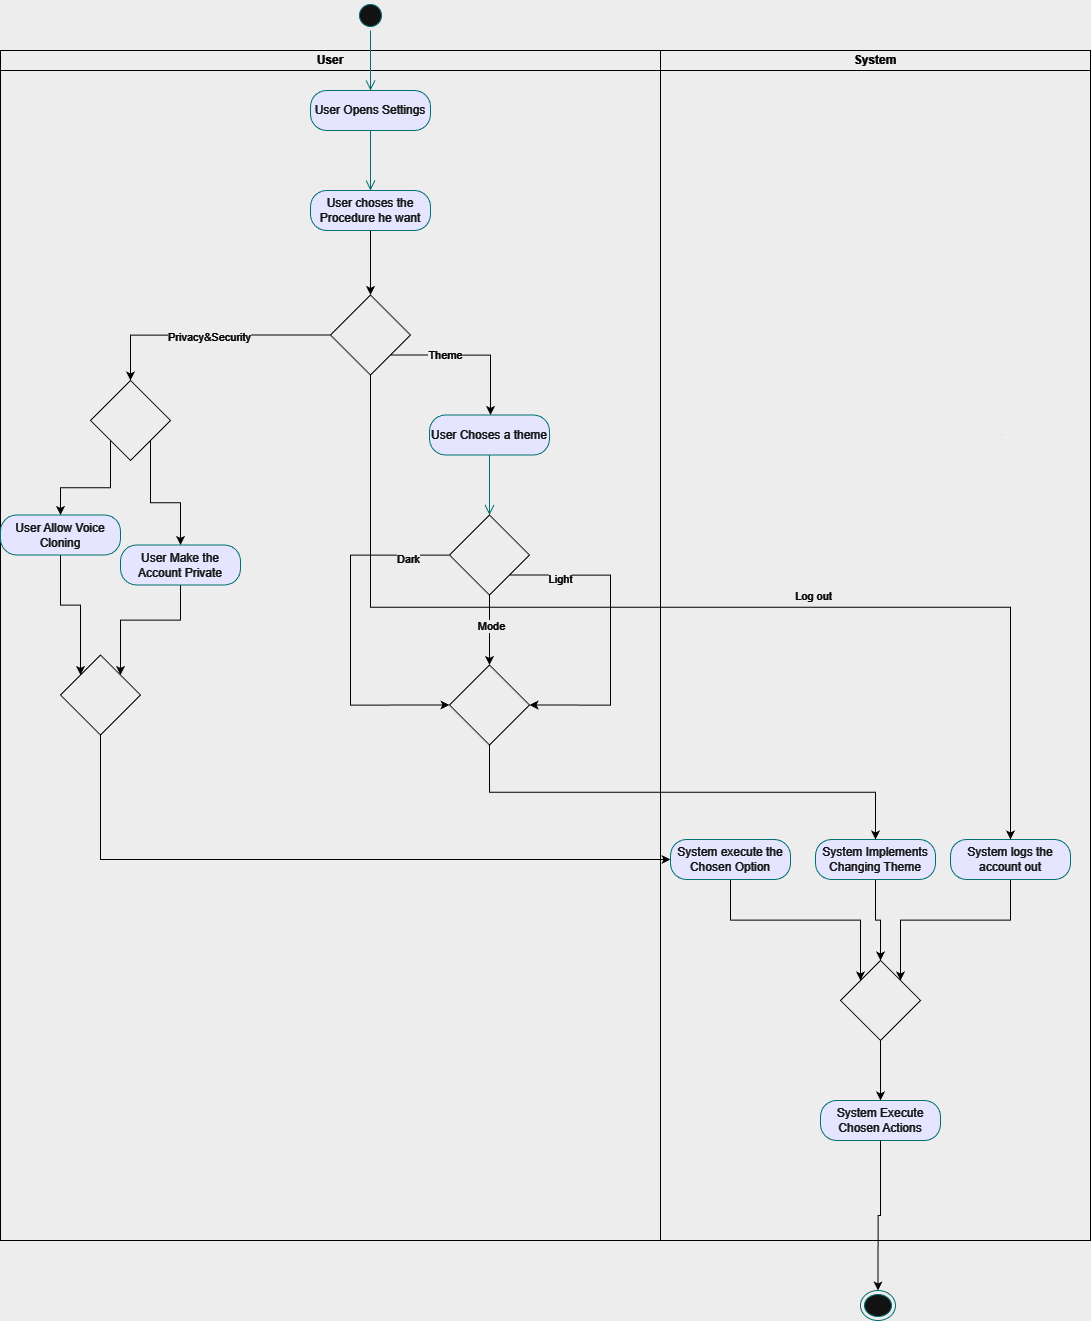

The diagram above was exported from draw.io. Its source (the exported page's mxGraphModel, read from the mxfile embedded in the PNG):
<mxGraphModel dx="3738" dy="1070" grid="1" gridSize="10" guides="1" tooltips="1" connect="1" arrows="1" fold="1" page="1" pageScale="1" pageWidth="827" pageHeight="1169" math="0" shadow="0">
  <root>
    <mxCell id="0" />
    <mxCell id="1" parent="0" />
    <mxCell id="FpgYygcdhLOF8Vcla0PO-4" parent="1" style="swimlane;startSize=20;whiteSpace=wrap;html=1;" value="User" vertex="1">
      <mxGeometry height="1190" width="660" x="-1160" y="340" as="geometry" />
    </mxCell>
    <mxCell id="JD6KI2B8zXRMALY-7Tdx-3" parent="FpgYygcdhLOF8Vcla0PO-4" style="ellipse;html=1;shape=startState;fillColor=#000000;strokeColor=#ff0000;" value="" vertex="1">
      <mxGeometry height="30" width="30" x="355" y="-50" as="geometry" />
    </mxCell>
    <mxCell id="JD6KI2B8zXRMALY-7Tdx-4" edge="1" parent="FpgYygcdhLOF8Vcla0PO-4" source="JD6KI2B8zXRMALY-7Tdx-3" style="edgeStyle=orthogonalEdgeStyle;html=1;verticalAlign=bottom;endArrow=open;endSize=8;strokeColor=#ff0000;rounded=0;" value="">
      <mxGeometry relative="1" as="geometry">
        <mxPoint x="370" y="40" as="targetPoint" />
      </mxGeometry>
    </mxCell>
    <mxCell id="JD6KI2B8zXRMALY-7Tdx-5" parent="FpgYygcdhLOF8Vcla0PO-4" style="rounded=1;whiteSpace=wrap;html=1;arcSize=40;fontColor=#000000;fillColor=#ffffc0;strokeColor=#ff0000;" value="User Opens Settings" vertex="1">
      <mxGeometry height="40" width="120" x="310" y="40" as="geometry" />
    </mxCell>
    <mxCell id="JD6KI2B8zXRMALY-7Tdx-6" edge="1" parent="FpgYygcdhLOF8Vcla0PO-4" source="JD6KI2B8zXRMALY-7Tdx-5" style="edgeStyle=orthogonalEdgeStyle;html=1;verticalAlign=bottom;endArrow=open;endSize=8;strokeColor=#ff0000;rounded=0;" value="">
      <mxGeometry relative="1" as="geometry">
        <mxPoint x="370" y="140" as="targetPoint" />
      </mxGeometry>
    </mxCell>
    <mxCell id="FpgYygcdhLOF8Vcla0PO-18" edge="1" parent="FpgYygcdhLOF8Vcla0PO-4" source="JD6KI2B8zXRMALY-7Tdx-17" style="edgeStyle=orthogonalEdgeStyle;rounded=0;orthogonalLoop=1;jettySize=auto;html=1;exitX=0.5;exitY=1;exitDx=0;exitDy=0;entryX=0.5;entryY=0;entryDx=0;entryDy=0;" target="JD6KI2B8zXRMALY-7Tdx-7">
      <mxGeometry relative="1" as="geometry" />
    </mxCell>
    <mxCell id="JD6KI2B8zXRMALY-7Tdx-17" parent="FpgYygcdhLOF8Vcla0PO-4" style="rounded=1;whiteSpace=wrap;html=1;arcSize=40;fontColor=#000000;fillColor=#ffffc0;strokeColor=#ff0000;" value="User choses the Procedure he want" vertex="1">
      <mxGeometry height="40" width="120" x="310" y="140" as="geometry" />
    </mxCell>
    <mxCell id="JD6KI2B8zXRMALY-7Tdx-8" edge="1" parent="FpgYygcdhLOF8Vcla0PO-4" source="JD6KI2B8zXRMALY-7Tdx-7" style="edgeStyle=orthogonalEdgeStyle;rounded=0;orthogonalLoop=1;jettySize=auto;html=1;exitX=1;exitY=1;exitDx=0;exitDy=0;entryX=0.5;entryY=0;entryDx=0;entryDy=0;">
      <mxGeometry relative="1" as="geometry">
        <mxPoint x="490" y="364.5" as="targetPoint" />
      </mxGeometry>
    </mxCell>
    <mxCell id="JD6KI2B8zXRMALY-7Tdx-15" connectable="0" parent="JD6KI2B8zXRMALY-7Tdx-8" style="edgeLabel;html=1;align=center;verticalAlign=middle;resizable=0;points=[];" value="Theme" vertex="1">
      <mxGeometry relative="1" x="-0.3325" y="1" as="geometry">
        <mxPoint as="offset" />
      </mxGeometry>
    </mxCell>
    <mxCell id="JD6KI2B8zXRMALY-7Tdx-22" edge="1" parent="FpgYygcdhLOF8Vcla0PO-4" source="JD6KI2B8zXRMALY-7Tdx-7" style="edgeStyle=orthogonalEdgeStyle;rounded=0;orthogonalLoop=1;jettySize=auto;html=1;exitX=0;exitY=0.5;exitDx=0;exitDy=0;entryX=0.5;entryY=0;entryDx=0;entryDy=0;" target="JD6KI2B8zXRMALY-7Tdx-37">
      <mxGeometry relative="1" as="geometry">
        <Array as="points">
          <mxPoint x="130" y="285" />
        </Array>
        <mxPoint x="170" y="364.5" as="targetPoint" />
      </mxGeometry>
    </mxCell>
    <mxCell id="JD6KI2B8zXRMALY-7Tdx-23" connectable="0" parent="JD6KI2B8zXRMALY-7Tdx-22" style="edgeLabel;html=1;align=center;verticalAlign=middle;resizable=0;points=[];" value="Privacy&amp;amp;Security" vertex="1">
      <mxGeometry relative="1" x="-0.0117" y="1" as="geometry">
        <mxPoint as="offset" />
      </mxGeometry>
    </mxCell>
    <mxCell id="JD6KI2B8zXRMALY-7Tdx-7" parent="FpgYygcdhLOF8Vcla0PO-4" style="rhombus;whiteSpace=wrap;html=1;" value="" vertex="1">
      <mxGeometry height="80" width="80" x="330" y="244.5" as="geometry" />
    </mxCell>
    <mxCell id="JD6KI2B8zXRMALY-7Tdx-24" parent="FpgYygcdhLOF8Vcla0PO-4" style="rounded=1;whiteSpace=wrap;html=1;arcSize=40;fontColor=#000000;fillColor=#ffffc0;strokeColor=#ff0000;" value="User Choses a theme" vertex="1">
      <mxGeometry height="40" width="120" x="429" y="364.5" as="geometry" />
    </mxCell>
    <mxCell id="JD6KI2B8zXRMALY-7Tdx-25" edge="1" parent="FpgYygcdhLOF8Vcla0PO-4" source="JD6KI2B8zXRMALY-7Tdx-24" style="edgeStyle=orthogonalEdgeStyle;html=1;verticalAlign=bottom;endArrow=open;endSize=8;strokeColor=#ff0000;rounded=0;" value="">
      <mxGeometry relative="1" as="geometry">
        <mxPoint x="489" y="464.5" as="targetPoint" />
      </mxGeometry>
    </mxCell>
    <mxCell id="JD6KI2B8zXRMALY-7Tdx-27" edge="1" parent="FpgYygcdhLOF8Vcla0PO-4" source="JD6KI2B8zXRMALY-7Tdx-26" style="edgeStyle=orthogonalEdgeStyle;rounded=0;orthogonalLoop=1;jettySize=auto;html=1;exitX=1;exitY=1;exitDx=0;exitDy=0;entryX=1;entryY=0.5;entryDx=0;entryDy=0;" target="JD6KI2B8zXRMALY-7Tdx-30">
      <mxGeometry relative="1" as="geometry">
        <Array as="points">
          <mxPoint x="610" y="524.5" />
          <mxPoint x="610" y="654.5" />
        </Array>
        <mxPoint x="610" y="624.5" as="targetPoint" />
      </mxGeometry>
    </mxCell>
    <mxCell id="JD6KI2B8zXRMALY-7Tdx-33" connectable="0" parent="JD6KI2B8zXRMALY-7Tdx-27" style="edgeLabel;html=1;align=center;verticalAlign=middle;resizable=0;points=[];" value="Light" vertex="1">
      <mxGeometry relative="1" x="-0.6833" y="-3" as="geometry">
        <mxPoint as="offset" />
      </mxGeometry>
    </mxCell>
    <mxCell id="JD6KI2B8zXRMALY-7Tdx-28" edge="1" parent="FpgYygcdhLOF8Vcla0PO-4" source="JD6KI2B8zXRMALY-7Tdx-26" style="edgeStyle=orthogonalEdgeStyle;rounded=0;orthogonalLoop=1;jettySize=auto;html=1;exitX=0;exitY=1;exitDx=0;exitDy=0;entryX=0;entryY=0.5;entryDx=0;entryDy=0;" target="JD6KI2B8zXRMALY-7Tdx-30">
      <mxGeometry relative="1" as="geometry">
        <Array as="points">
          <mxPoint x="469" y="504.5" />
          <mxPoint x="350" y="504.5" />
          <mxPoint x="350" y="654.5" />
        </Array>
        <mxPoint x="370" y="624.5" as="targetPoint" />
      </mxGeometry>
    </mxCell>
    <mxCell id="JD6KI2B8zXRMALY-7Tdx-34" connectable="0" parent="JD6KI2B8zXRMALY-7Tdx-28" style="edgeLabel;html=1;align=center;verticalAlign=middle;resizable=0;points=[];" value="Dark" vertex="1">
      <mxGeometry relative="1" x="-0.5742" y="3" as="geometry">
        <mxPoint as="offset" />
      </mxGeometry>
    </mxCell>
    <mxCell id="JD6KI2B8zXRMALY-7Tdx-32" edge="1" parent="FpgYygcdhLOF8Vcla0PO-4" source="JD6KI2B8zXRMALY-7Tdx-26" style="edgeStyle=orthogonalEdgeStyle;rounded=0;orthogonalLoop=1;jettySize=auto;html=1;exitX=0.5;exitY=1;exitDx=0;exitDy=0;" target="JD6KI2B8zXRMALY-7Tdx-30">
      <mxGeometry relative="1" as="geometry" />
    </mxCell>
    <mxCell id="JD6KI2B8zXRMALY-7Tdx-35" connectable="0" parent="JD6KI2B8zXRMALY-7Tdx-32" style="edgeLabel;html=1;align=center;verticalAlign=middle;resizable=0;points=[];" value="Mode" vertex="1">
      <mxGeometry relative="1" x="-0.12" y="1" as="geometry">
        <mxPoint as="offset" />
      </mxGeometry>
    </mxCell>
    <mxCell id="JD6KI2B8zXRMALY-7Tdx-26" parent="FpgYygcdhLOF8Vcla0PO-4" style="rhombus;whiteSpace=wrap;html=1;" value="" vertex="1">
      <mxGeometry height="80" width="80" x="449" y="464.5" as="geometry" />
    </mxCell>
    <mxCell id="JD6KI2B8zXRMALY-7Tdx-30" parent="FpgYygcdhLOF8Vcla0PO-4" style="rhombus;whiteSpace=wrap;html=1;" value="" vertex="1">
      <mxGeometry height="80" width="80" x="449" y="614.5" as="geometry" />
    </mxCell>
    <mxCell id="FpgYygcdhLOF8Vcla0PO-6" edge="1" parent="FpgYygcdhLOF8Vcla0PO-4" source="JD6KI2B8zXRMALY-7Tdx-37" style="edgeStyle=orthogonalEdgeStyle;rounded=0;orthogonalLoop=1;jettySize=auto;html=1;exitX=1;exitY=1;exitDx=0;exitDy=0;entryX=0.5;entryY=0;entryDx=0;entryDy=0;" target="JD6KI2B8zXRMALY-7Tdx-40">
      <mxGeometry relative="1" as="geometry" />
    </mxCell>
    <mxCell id="FpgYygcdhLOF8Vcla0PO-7" edge="1" parent="FpgYygcdhLOF8Vcla0PO-4" source="JD6KI2B8zXRMALY-7Tdx-37" style="edgeStyle=orthogonalEdgeStyle;rounded=0;orthogonalLoop=1;jettySize=auto;html=1;exitX=0;exitY=1;exitDx=0;exitDy=0;entryX=0.5;entryY=0;entryDx=0;entryDy=0;" target="JD6KI2B8zXRMALY-7Tdx-42">
      <mxGeometry relative="1" as="geometry" />
    </mxCell>
    <mxCell id="JD6KI2B8zXRMALY-7Tdx-37" parent="FpgYygcdhLOF8Vcla0PO-4" style="rhombus;whiteSpace=wrap;html=1;" value="" vertex="1">
      <mxGeometry height="80" width="80" x="90" y="330" as="geometry" />
    </mxCell>
    <mxCell id="JD6KI2B8zXRMALY-7Tdx-45" edge="1" parent="FpgYygcdhLOF8Vcla0PO-4" source="JD6KI2B8zXRMALY-7Tdx-40" style="edgeStyle=orthogonalEdgeStyle;rounded=0;orthogonalLoop=1;jettySize=auto;html=1;exitX=0.5;exitY=1;exitDx=0;exitDy=0;entryX=1;entryY=0;entryDx=0;entryDy=0;" target="JD6KI2B8zXRMALY-7Tdx-44">
      <mxGeometry relative="1" as="geometry" />
    </mxCell>
    <mxCell id="JD6KI2B8zXRMALY-7Tdx-40" parent="FpgYygcdhLOF8Vcla0PO-4" style="rounded=1;whiteSpace=wrap;html=1;arcSize=40;fontColor=#000000;fillColor=#ffffc0;strokeColor=#ff0000;" value="User Make the Account Private" vertex="1">
      <mxGeometry height="40" width="120" x="120" y="494.5" as="geometry" />
    </mxCell>
    <mxCell id="JD6KI2B8zXRMALY-7Tdx-44" parent="FpgYygcdhLOF8Vcla0PO-4" style="rhombus;whiteSpace=wrap;html=1;" value="" vertex="1">
      <mxGeometry height="80" width="80" x="60" y="604.5" as="geometry" />
    </mxCell>
    <mxCell id="FpgYygcdhLOF8Vcla0PO-8" edge="1" parent="FpgYygcdhLOF8Vcla0PO-4" source="JD6KI2B8zXRMALY-7Tdx-42" style="edgeStyle=orthogonalEdgeStyle;rounded=0;orthogonalLoop=1;jettySize=auto;html=1;exitX=0.5;exitY=1;exitDx=0;exitDy=0;entryX=0;entryY=0;entryDx=0;entryDy=0;" target="JD6KI2B8zXRMALY-7Tdx-44">
      <mxGeometry relative="1" as="geometry" />
    </mxCell>
    <mxCell id="JD6KI2B8zXRMALY-7Tdx-42" parent="FpgYygcdhLOF8Vcla0PO-4" style="rounded=1;whiteSpace=wrap;html=1;arcSize=40;fontColor=#000000;fillColor=#ffffc0;strokeColor=#ff0000;" value="User Allow Voice Cloning" vertex="1">
      <mxGeometry height="40" width="120" y="464.5" as="geometry" />
    </mxCell>
    <mxCell id="FpgYygcdhLOF8Vcla0PO-5" parent="1" style="swimlane;startSize=20;whiteSpace=wrap;html=1;" value="System" vertex="1">
      <mxGeometry height="1190" width="430" x="-500" y="340" as="geometry" />
    </mxCell>
    <mxCell id="FpgYygcdhLOF8Vcla0PO-11" edge="1" parent="FpgYygcdhLOF8Vcla0PO-5" source="JD6KI2B8zXRMALY-7Tdx-12" style="edgeStyle=orthogonalEdgeStyle;rounded=0;orthogonalLoop=1;jettySize=auto;html=1;exitX=0.5;exitY=1;exitDx=0;exitDy=0;entryX=1;entryY=0;entryDx=0;entryDy=0;" target="FpgYygcdhLOF8Vcla0PO-9">
      <mxGeometry relative="1" as="geometry" />
    </mxCell>
    <mxCell id="JD6KI2B8zXRMALY-7Tdx-12" parent="FpgYygcdhLOF8Vcla0PO-5" style="rounded=1;whiteSpace=wrap;html=1;arcSize=40;fontColor=#000000;fillColor=#ffffc0;strokeColor=#ff0000;" value="System logs the account out" vertex="1">
      <mxGeometry height="40" width="120" x="290" y="789" as="geometry" />
    </mxCell>
    <mxCell id="FpgYygcdhLOF8Vcla0PO-10" edge="1" parent="FpgYygcdhLOF8Vcla0PO-5" source="JD6KI2B8zXRMALY-7Tdx-9" style="edgeStyle=orthogonalEdgeStyle;rounded=0;orthogonalLoop=1;jettySize=auto;html=1;exitX=0.5;exitY=1;exitDx=0;exitDy=0;entryX=0.5;entryY=0;entryDx=0;entryDy=0;" target="FpgYygcdhLOF8Vcla0PO-9">
      <mxGeometry relative="1" as="geometry" />
    </mxCell>
    <mxCell id="JD6KI2B8zXRMALY-7Tdx-9" parent="FpgYygcdhLOF8Vcla0PO-5" style="rounded=1;whiteSpace=wrap;html=1;arcSize=40;fontColor=#000000;fillColor=#ffffc0;strokeColor=#ff0000;" value="System Implements&lt;div&gt;Changing Theme&lt;/div&gt;" vertex="1">
      <mxGeometry height="40" width="120" x="155" y="789" as="geometry" />
    </mxCell>
    <mxCell id="FpgYygcdhLOF8Vcla0PO-12" edge="1" parent="FpgYygcdhLOF8Vcla0PO-5" source="JD6KI2B8zXRMALY-7Tdx-46" style="edgeStyle=orthogonalEdgeStyle;rounded=0;orthogonalLoop=1;jettySize=auto;html=1;exitX=0.5;exitY=1;exitDx=0;exitDy=0;entryX=0;entryY=0;entryDx=0;entryDy=0;" target="FpgYygcdhLOF8Vcla0PO-9">
      <mxGeometry relative="1" as="geometry" />
    </mxCell>
    <mxCell id="JD6KI2B8zXRMALY-7Tdx-46" parent="FpgYygcdhLOF8Vcla0PO-5" style="rounded=1;whiteSpace=wrap;html=1;arcSize=40;fontColor=#000000;fillColor=#ffffc0;strokeColor=#ff0000;" value="System execute the&lt;div&gt;Chosen Option&lt;/div&gt;" vertex="1">
      <mxGeometry height="40" width="120" x="10" y="789" as="geometry" />
    </mxCell>
    <mxCell id="FpgYygcdhLOF8Vcla0PO-15" edge="1" parent="FpgYygcdhLOF8Vcla0PO-5" source="FpgYygcdhLOF8Vcla0PO-9" style="edgeStyle=orthogonalEdgeStyle;rounded=0;orthogonalLoop=1;jettySize=auto;html=1;exitX=0.5;exitY=1;exitDx=0;exitDy=0;entryX=0.5;entryY=0;entryDx=0;entryDy=0;" target="JD6KI2B8zXRMALY-7Tdx-51">
      <mxGeometry relative="1" as="geometry" />
    </mxCell>
    <mxCell id="FpgYygcdhLOF8Vcla0PO-9" parent="FpgYygcdhLOF8Vcla0PO-5" style="rhombus;whiteSpace=wrap;html=1;" value="" vertex="1">
      <mxGeometry height="80" width="80" x="180" y="910" as="geometry" />
    </mxCell>
    <mxCell id="JD6KI2B8zXRMALY-7Tdx-51" parent="FpgYygcdhLOF8Vcla0PO-5" style="rounded=1;whiteSpace=wrap;html=1;arcSize=40;fontColor=#000000;fillColor=#ffffc0;strokeColor=#ff0000;" value="System Execute Chosen Actions" vertex="1">
      <mxGeometry height="40" width="120" x="160" y="1050" as="geometry" />
    </mxCell>
    <mxCell id="JD6KI2B8zXRMALY-7Tdx-14" edge="1" parent="1" source="JD6KI2B8zXRMALY-7Tdx-7" style="edgeStyle=orthogonalEdgeStyle;rounded=0;orthogonalLoop=1;jettySize=auto;html=1;exitX=0.5;exitY=1;exitDx=0;exitDy=0;entryX=0.5;entryY=0;entryDx=0;entryDy=0;" target="JD6KI2B8zXRMALY-7Tdx-12">
      <mxGeometry relative="1" as="geometry" />
    </mxCell>
    <mxCell id="JD6KI2B8zXRMALY-7Tdx-19" connectable="0" parent="JD6KI2B8zXRMALY-7Tdx-14" style="edgeLabel;html=1;align=center;verticalAlign=middle;resizable=0;points=[];" value="Log out" vertex="1">
      <mxGeometry relative="1" x="-0.5067" y="3" as="geometry">
        <mxPoint x="402" y="-9" as="offset" />
      </mxGeometry>
    </mxCell>
    <mxCell id="JD6KI2B8zXRMALY-7Tdx-36" edge="1" parent="1" source="JD6KI2B8zXRMALY-7Tdx-30" style="edgeStyle=orthogonalEdgeStyle;rounded=0;orthogonalLoop=1;jettySize=auto;html=1;exitX=0.5;exitY=1;exitDx=0;exitDy=0;entryX=0.5;entryY=0;entryDx=0;entryDy=0;" target="JD6KI2B8zXRMALY-7Tdx-9">
      <mxGeometry relative="1" as="geometry">
        <mxPoint x="-631" y="1114.5" as="targetPoint" />
      </mxGeometry>
    </mxCell>
    <mxCell id="JD6KI2B8zXRMALY-7Tdx-48" edge="1" parent="1" source="JD6KI2B8zXRMALY-7Tdx-44" style="edgeStyle=orthogonalEdgeStyle;rounded=0;orthogonalLoop=1;jettySize=auto;html=1;exitX=0.5;exitY=1;exitDx=0;exitDy=0;entryX=0;entryY=0.5;entryDx=0;entryDy=0;" target="JD6KI2B8zXRMALY-7Tdx-46">
      <mxGeometry relative="1" as="geometry">
        <mxPoint x="-1060" y="1074.4999999999998" as="targetPoint" />
      </mxGeometry>
    </mxCell>
    <mxCell id="FpgYygcdhLOF8Vcla0PO-16" parent="1" style="ellipse;html=1;shape=endState;fillColor=#000000;strokeColor=#ff0000;" value="" vertex="1">
      <mxGeometry height="30" width="35" x="-300" y="1580" as="geometry" />
    </mxCell>
    <mxCell id="FpgYygcdhLOF8Vcla0PO-17" edge="1" parent="1" source="JD6KI2B8zXRMALY-7Tdx-51" style="edgeStyle=orthogonalEdgeStyle;rounded=0;orthogonalLoop=1;jettySize=auto;html=1;exitX=0.5;exitY=1;exitDx=0;exitDy=0;entryX=0.5;entryY=0;entryDx=0;entryDy=0;" target="FpgYygcdhLOF8Vcla0PO-16">
      <mxGeometry relative="1" as="geometry" />
    </mxCell>
  </root>
</mxGraphModel>